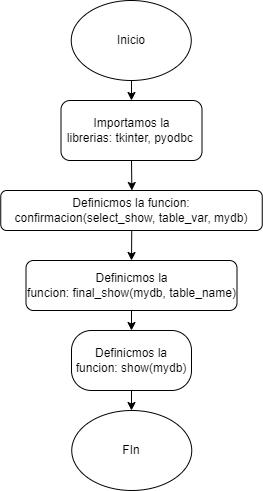

The diagram above was exported from draw.io. Its source (the exported page's mxGraphModel, read from the mxfile embedded in the PNG):
<mxGraphModel dx="934" dy="524" grid="1" gridSize="10" guides="1" tooltips="1" connect="1" arrows="1" fold="1" page="1" pageScale="1" pageWidth="850" pageHeight="1100" math="0" shadow="0">
  <root>
    <mxCell id="0" />
    <mxCell id="1" parent="0" />
    <mxCell id="gUh5TA9iEITUQ7nOX6h2-414" style="edgeStyle=orthogonalEdgeStyle;rounded=0;orthogonalLoop=1;jettySize=auto;html=1;exitX=0.5;exitY=1;exitDx=0;exitDy=0;entryX=0.5;entryY=0;entryDx=0;entryDy=0;" edge="1" parent="1" target="gUh5TA9iEITUQ7nOX6h2-413">
      <mxGeometry relative="1" as="geometry">
        <mxPoint x="559" y="180" as="sourcePoint" />
      </mxGeometry>
    </mxCell>
    <mxCell id="gUh5TA9iEITUQ7nOX6h2-1" value="Inicio" style="ellipse;whiteSpace=wrap;html=1;" vertex="1" parent="1">
      <mxGeometry x="498.75" y="100" width="120" height="80" as="geometry" />
    </mxCell>
    <mxCell id="gUh5TA9iEITUQ7nOX6h2-84" style="edgeStyle=orthogonalEdgeStyle;rounded=0;orthogonalLoop=1;jettySize=auto;html=1;exitX=0.5;exitY=1;exitDx=0;exitDy=0;entryX=0;entryY=0.5;entryDx=0;entryDy=0;" edge="1" parent="1" source="gUh5TA9iEITUQ7nOX6h2-81">
      <mxGeometry relative="1" as="geometry">
        <mxPoint x="105" y="390" as="targetPoint" />
        <Array as="points">
          <mxPoint x="200" y="680" />
          <mxPoint x="40" y="680" />
          <mxPoint x="40" y="390" />
        </Array>
      </mxGeometry>
    </mxCell>
    <mxCell id="gUh5TA9iEITUQ7nOX6h2-419" style="edgeStyle=orthogonalEdgeStyle;rounded=0;orthogonalLoop=1;jettySize=auto;html=1;exitX=0.5;exitY=1;exitDx=0;exitDy=0;" edge="1" parent="1" source="gUh5TA9iEITUQ7nOX6h2-413">
      <mxGeometry relative="1" as="geometry">
        <mxPoint x="559.35" y="290" as="targetPoint" />
      </mxGeometry>
    </mxCell>
    <mxCell id="gUh5TA9iEITUQ7nOX6h2-413" value="Importamos la librerias:&amp;nbsp;tkinter,&amp;nbsp;pyodbc&amp;nbsp;" style="rounded=1;whiteSpace=wrap;html=1;" vertex="1" parent="1">
      <mxGeometry x="488.5" y="200" width="141" height="60" as="geometry" />
    </mxCell>
    <mxCell id="gUh5TA9iEITUQ7nOX6h2-420" style="edgeStyle=orthogonalEdgeStyle;rounded=0;orthogonalLoop=1;jettySize=auto;html=1;exitX=0.5;exitY=1;exitDx=0;exitDy=0;entryX=0.5;entryY=0;entryDx=0;entryDy=0;" edge="1" parent="1" target="gUh5TA9iEITUQ7nOX6h2-416">
      <mxGeometry relative="1" as="geometry">
        <mxPoint x="559.25" y="330" as="sourcePoint" />
      </mxGeometry>
    </mxCell>
    <mxCell id="gUh5TA9iEITUQ7nOX6h2-415" value="Definicmos la funcion: confirmacion(select_show, table_var, mydb)" style="rounded=1;whiteSpace=wrap;html=1;" vertex="1" parent="1">
      <mxGeometry x="428.25" y="290" width="261.5" height="40" as="geometry" />
    </mxCell>
    <mxCell id="gUh5TA9iEITUQ7nOX6h2-421" style="edgeStyle=orthogonalEdgeStyle;rounded=0;orthogonalLoop=1;jettySize=auto;html=1;exitX=0.5;exitY=1;exitDx=0;exitDy=0;entryX=0.5;entryY=0;entryDx=0;entryDy=0;" edge="1" parent="1" source="gUh5TA9iEITUQ7nOX6h2-416" target="gUh5TA9iEITUQ7nOX6h2-417">
      <mxGeometry relative="1" as="geometry" />
    </mxCell>
    <mxCell id="gUh5TA9iEITUQ7nOX6h2-416" value="Definicmos la funcion:&amp;nbsp;final_show(mydb, table_name)" style="rounded=1;whiteSpace=wrap;html=1;" vertex="1" parent="1">
      <mxGeometry x="453.5" y="360" width="211" height="50" as="geometry" />
    </mxCell>
    <mxCell id="gUh5TA9iEITUQ7nOX6h2-423" style="edgeStyle=orthogonalEdgeStyle;rounded=0;orthogonalLoop=1;jettySize=auto;html=1;exitX=0.5;exitY=1;exitDx=0;exitDy=0;" edge="1" parent="1" source="gUh5TA9iEITUQ7nOX6h2-417" target="gUh5TA9iEITUQ7nOX6h2-422">
      <mxGeometry relative="1" as="geometry" />
    </mxCell>
    <mxCell id="gUh5TA9iEITUQ7nOX6h2-417" value="Definicmos la funcion:&amp;nbsp;show(mydb)" style="rounded=1;whiteSpace=wrap;html=1;arcSize=33;" vertex="1" parent="1">
      <mxGeometry x="499" y="430" width="120" height="60" as="geometry" />
    </mxCell>
    <mxCell id="gUh5TA9iEITUQ7nOX6h2-422" value="FIn" style="ellipse;whiteSpace=wrap;html=1;" vertex="1" parent="1">
      <mxGeometry x="499.25" y="510" width="120" height="80" as="geometry" />
    </mxCell>
  </root>
</mxGraphModel>